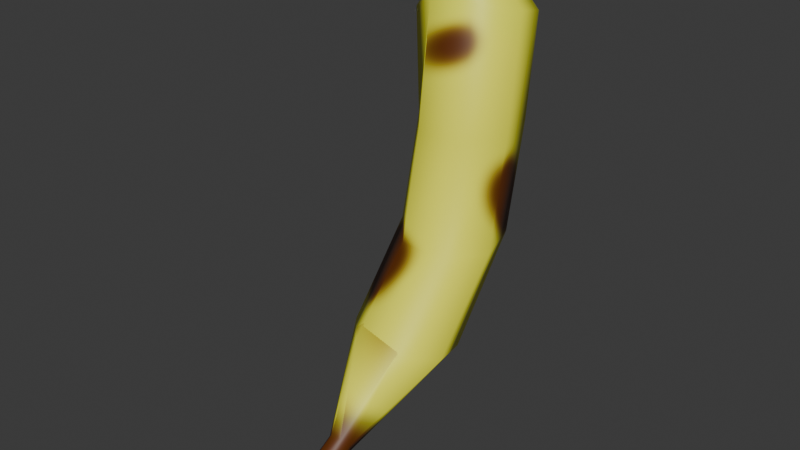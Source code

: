 # Source: banana.blend  (saved by Blender 4.5.88; exported with 4.5.12 LTS)
import bpy
from mathutils import Matrix  # noqa: F401  (used for matrix-valued properties, if any)

bpy.ops.wm.read_factory_settings(use_empty=True)
scene = bpy.context.scene
scene.name = 'Scene'

# ---- collections
col_collection = bpy.data.collections.new('Collection'); scene.collection.children.link(col_collection)

# ---- images (referenced by path relative to the original .blend; pixels are not part of the script)
import os
ASSET_DIR = os.environ.get("B2B_ASSET_DIR", "")  # directory of the original .blend (textures are referenced by path, not embedded)
HERE = os.path.dirname(os.path.abspath(__file__))  # packed textures are extracted next to this script under _unpacked/

def load_image(name, relpath, width, height, colorspace="sRGB"):
    """Load a texture the original file referenced (path relative to the .blend, or extracted next to this script)."""
    p = next((c for c in (os.path.join(HERE, relpath), os.path.join(ASSET_DIR, relpath)) if relpath and os.path.exists(c)), "")
    if p:
        img = bpy.data.images.load(p, check_existing=True)
        img.name = name
    else:  # same state as the original file: an image datablock whose file is absent (Cycles renders it pink)
        img = bpy.data.images.new(name, width, height)
        img.source = "FILE"
        img.filepath = "//" + (relpath or name)
    img.colorspace_settings.name = colorspace
    return img
img_material_001_base_color = load_image('Material.001 Base Color', '_unpacked/Material.af58530d.png', 1024, 1024, 'sRGB')

# ---- materials (node trees are filled in below, after node groups)
mat_material_001 = bpy.data.materials.new('Material.001')

# ---- material node trees
mat_material_001.use_nodes = True; mat_material_001.node_tree.nodes.clear()
_N = mat_material_001.node_tree.nodes; _L = mat_material_001.node_tree.links
n0 = _N.new('ShaderNodeBsdfPrincipled'); n0.name = 'Principled BSDF'; n0.location = (10, 300)
n1 = _N.new('ShaderNodeOutputMaterial'); n1.name = 'Material Output'; n1.location = (300, 300)
n2 = _N.new('ShaderNodeTexImage'); n2.name = 'Image Texture'; n2.location = (-280, 271)
n2.image = img_material_001_base_color
_L.new(n0.outputs[0], n1.inputs[0])
_L.new(n2.outputs[0], n0.inputs[0])
n1.is_active_output = True

# ---- world
world_world = bpy.data.worlds.new('World'); scene.world = world_world
world_world.use_nodes = True; world_world.node_tree.nodes.clear()
_N = world_world.node_tree.nodes; _L = world_world.node_tree.links
n0 = _N.new('ShaderNodeOutputWorld'); n0.name = 'World Output'; n0.location = (300, 300)
n1 = _N.new('ShaderNodeBackground'); n1.name = 'Background'; n1.location = (10, 300)
n1.inputs[0].default_value = (0.05088, 0.05088, 0.05088, 1.0)
_L.new(n1.outputs[0], n0.inputs[0])
n0.is_active_output = True
world_world.color = (0.05088, 0.05088, 0.05088)
world_world.sun_shadow_jitter_overblur = 0.0

# ---- meshes
me_cylinder_002 = bpy.data.meshes.new('Cylinder.002')
me_cylinder_002.from_pydata([(-1.713e-08, -3.464, -0.3775), (-0.1012, -0.7808, 0.8973), (0.1841, -3.513, -0.3037), (0.6965, -1.122, 0.9161), (0.2296, -3.624, -0.1378), (0.9315, -1.94, 1.086), (0.1022, -3.712, -0.004707), (0.4267, -2.619, 1.278), (-0.1022, -3.712, -0.004707), (-0.4377, -2.648, 1.349), (-0.2296, -3.624, -0.1378), (-1.011, -2.004, 1.245), (-0.1841, -3.513, -0.3037), (-0.8611, -1.174, 1.044), (0.8127, 0.1234, 2.842), (0.02369, 0.4729, 2.934), (1.028, -0.7136, 2.764), (0.5075, -1.408, 2.758), (-0.3569, -1.437, 2.829), (-0.9142, -0.7782, 2.923), (-0.7449, 0.07159, 2.97), (0.7818, 0.6073, 4.876), (0.0, 0.9834, 4.893), (0.9749, -0.2379, 4.837), (0.4339, -0.9156, 4.806), (-0.4339, -0.9156, 4.806), (-0.9749, -0.2379, 4.837), (-0.7818, 0.6073, 4.876), (0.7818, 0.8515, 6.815), (0.0, 1.216, 6.722), (0.9749, 0.03174, 7.024), (0.4339, -0.6256, 7.192), (-0.4339, -0.6256, 7.192), (-0.9749, -0.329, 6.835), (-0.7818, 0.5161, 6.874), (-0.1454, 0.2832, 8.353), (-0.1834, 0.3007, 8.347), (-0.136, 0.244, 8.365), (-0.1623, 0.2125, 8.375), (-0.2044, 0.2125, 8.375), (-0.2307, 0.244, 8.365), (-0.2214, 0.2832, 8.353), (-1.334e-08, -4.806, -1.36), (0.2432, -4.871, -1.262), (0.3033, -5.016, -1.043), (0.135, -5.133, -0.8673), (-0.135, -5.133, -0.8673), (-0.3033, -5.016, -1.043), (-0.2432, -4.871, -1.262)], [], [(0, 1, 3, 2), (2, 3, 5, 4), (4, 5, 7, 6), (6, 7, 9, 8), (8, 9, 11, 10), (11, 9, 18, 19), (10, 11, 13, 12), (12, 13, 1, 0), (6, 8, 46, 45), (20, 19, 26, 27), (3, 1, 15, 14), (7, 5, 16, 17), (13, 11, 19, 20), (9, 7, 17, 18), (1, 13, 20, 15), (5, 3, 14, 16), (27, 26, 33, 34), (18, 17, 24, 25), (16, 14, 21, 23), (15, 20, 27, 22), (19, 18, 25, 26), (17, 16, 23, 24), (14, 15, 22, 21), (34, 33, 40, 41), (25, 24, 31, 32), (23, 21, 28, 30), (22, 27, 34, 29), (26, 25, 32, 33), (24, 23, 30, 31), (21, 22, 29, 28), (35, 36, 41, 40, 39, 38, 37), (32, 31, 38, 39), (30, 28, 35, 37), (29, 34, 41, 36), (33, 32, 39, 40), (31, 30, 37, 38), (28, 29, 36, 35), (42, 43, 44, 45, 46, 47, 48), (12, 0, 42, 48), (2, 4, 44, 43), (8, 10, 47, 46), (0, 2, 43, 42), (4, 6, 45, 44), (10, 12, 48, 47)])
me_cylinder_002.polygons.foreach_set('use_smooth', [True] * 44)
_uv = me_cylinder_002.uv_layers.new(name='UVMap')
_uv.uv.foreach_set('vector', [0.5428, 0.7737, 0.462, 0.5442, 0.5405, 0.554, 0.5609, 0.7692, 0.5609, 0.7692, 0.5405, 0.554, 0.5901, 0.5799, 0.5707, 0.7616, 0.2981, 0.8516, 0.2311, 0.6824, 0.2793, 0.6948, 0.3101, 0.8445, 0.3101, 0.8445, 0.2793, 0.6948, 0.3583, 0.6903, 0.3288, 0.8445, 0.3288, 0.8445, 0.3583, 0.6903, 0.4087, 0.6721, 0.34, 0.8516, 0.4087, 0.6721, 0.3583, 0.6903, 0.3497, 0.5198, 0.3988, 0.4848, 0.08281, 0.8497, 0.1335, 0.6684, 0.2095, 0.6463, 0.09959, 0.8577, 0.53, 0.7718, 0.4137, 0.5579, 0.462, 0.5442, 0.5428, 0.7737, 0.3101, 0.8445, 0.3288, 0.8445, 0.3345, 0.9735, 0.3099, 0.9735, 0.2213, 0.4371, 0.1546, 0.4797, 0.1093, 0.3039, 0.1764, 0.262, 0.5405, 0.554, 0.462, 0.5442, 0.459, 0.3258, 0.5355, 0.3445, 0.2793, 0.6948, 0.2311, 0.6824, 0.2213, 0.4951, 0.2707, 0.5243, 0.2095, 0.6463, 0.1335, 0.6684, 0.1546, 0.4797, 0.2213, 0.4371, 0.3583, 0.6903, 0.2793, 0.6948, 0.2707, 0.5243, 0.3497, 0.5198, 0.462, 0.5442, 0.4137, 0.5579, 0.4087, 0.3484, 0.459, 0.3258, 0.5901, 0.5799, 0.5405, 0.554, 0.5355, 0.3445, 0.5805, 0.3904, 0.1764, 0.262, 0.1093, 0.3039, 0.01224, 0.15, 0.0793, 0.1081, 0.3497, 0.5198, 0.2707, 0.5243, 0.2789, 0.3374, 0.3581, 0.3374, 0.5805, 0.3904, 0.5355, 0.3445, 0.5452, 0.1656, 0.5892, 0.209, 0.459, 0.3258, 0.4087, 0.3484, 0.4144, 0.1766, 0.4674, 0.1511, 0.1546, 0.4797, 0.1169, 0.5159, 0.06698, 0.336, 0.1093, 0.3039, 0.2707, 0.5243, 0.2213, 0.4951, 0.2278, 0.3068, 0.2789, 0.3374, 0.5355, 0.3445, 0.459, 0.3258, 0.4674, 0.1511, 0.5452, 0.1656, 0.0793, 0.1081, 0.01224, 0.15, 4.224e-08, 0.001286, 0.003752, 0.0004464, 0.3581, 0.3374, 0.2789, 0.3374, 0.2815, 0.1314, 0.3607, 0.1314, 0.5892, 0.209, 0.5452, 0.1656, 0.5643, 0.005437, 0.6109, 0.02868, 0.2176, 0.2419, 0.1764, 0.262, 0.0793, 0.1081, 0.1533, 0.08661, 0.4056, 0.3068, 0.3581, 0.3374, 0.3607, 0.1314, 0.4087, 0.1481, 0.2789, 0.3374, 0.2278, 0.3068, 0.2301, 0.1178, 0.2815, 0.1314, 0.5452, 0.1656, 0.4674, 0.1511, 0.4853, -5.533e-10, 0.5643, 0.005437, 0.6193, 0.006326, 0.6162, 0.008645, 0.6125, 0.00769, 0.6109, 0.004179, 0.6127, 0.0007569, 0.6165, 1.145e-08, 0.6194, 0.002478, 0.3607, 0.1314, 0.2815, 0.1314, 0.3352, 0.0005101, 0.3391, 0.0005102, 0.7223, 4.432e-09, 0.7202, 0.07907, 0.6193, 0.006326, 0.6194, 0.002478, 0.1533, 0.08661, 0.0793, 0.1081, 0.003752, 0.0004464, 0.005976, 6.633e-08, 0.4087, 0.1481, 0.3607, 0.1314, 0.3391, 0.0005102, 0.3414, 1.08e-07, 0.2815, 0.1314, 0.2301, 0.1178, 0.3327, -6.106e-09, 0.3352, 0.0005101, 0.7202, 0.07907, 0.657, 0.1267, 0.6162, 0.008645, 0.6193, 0.006326, 0.3206, 1.0, 0.2987, 0.9948, 0.294, 0.983, 0.3099, 0.9735, 0.3345, 0.9735, 0.3493, 0.983, 0.3431, 0.9948, 0.53, 0.7718, 0.5428, 0.7737, 0.574, 0.9151, 0.5572, 0.9126, 0.5609, 0.7692, 0.5707, 0.7616, 0.6109, 0.8992, 0.5979, 0.9091, 0.07204, 0.8429, 0.08281, 0.8497, 0.01423, 0.9848, 1.041e-07, 0.9758, 0.5428, 0.7737, 0.5609, 0.7692, 0.5979, 0.9091, 0.574, 0.9151, 0.2981, 0.8516, 0.3101, 0.8445, 0.3099, 0.9735, 0.294, 0.983, 0.08281, 0.8497, 0.09959, 0.8577, 0.0364, 0.9954, 0.01423, 0.9848])
me_cylinder_002.materials.append(mat_material_001)
me_cylinder_002.update()

# ---- objects
ob_cylinder = bpy.data.objects.new('Cylinder', me_cylinder_002)

# ---- transforms, parenting, visibility, modifiers, constraints
ob_cylinder.location = (0.0, 0.0, 0.0)

# ---- collection membership
col_collection.objects.link(ob_cylinder)

# ---- scene / render settings (as saved in the file)
scene.frame_start = 1; scene.frame_end = 250; scene.frame_set(1)
scene.render.engine = 'BLENDER_EEVEE_NEXT'
bpy.context.view_layer.update()

# ---- added for rendering (the .blend has no active camera and no usable light): camera, sun
cam_auto = bpy.data.cameras.new('AutoCamera')
cam_auto.lens = 50.0
cam_auto.sensor_width = 36.0
cam_auto.clip_end = 1000.0
ob_auto_camera = bpy.data.objects.new('AutoCamera', cam_auto)
scene.collection.objects.link(ob_auto_camera)
ob_auto_camera.location = (10.9261, -15.0594, 12.2415)
ob_auto_camera.rotation_euler = (1.09748, -7.21219e-08, 0.694738)
scene.camera = ob_auto_camera
light_auto_sun = bpy.data.lights.new('AutoSun', 'SUN')
light_auto_sun.energy = 3.0
light_auto_sun.angle = 0.0523599
ob_auto_sun = bpy.data.objects.new('AutoSun', light_auto_sun)
scene.collection.objects.link(ob_auto_sun)
ob_auto_sun.rotation_euler = (0.872665, 0.174533, 0.523599)
bpy.context.view_layer.update()
